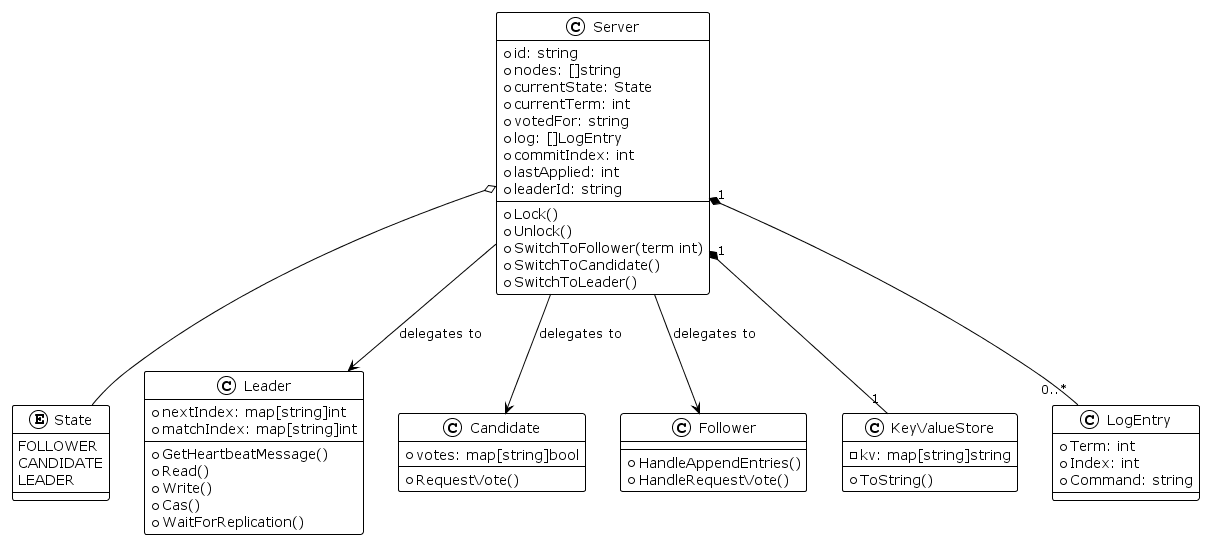

The diagram above was rendered by PlantUML. Its source (embedded in the PNG):
@startuml
!theme plain

class Server {
  +id: string
  +nodes: []string
  +currentState: State
  +currentTerm: int
  +votedFor: string
  +log: []LogEntry
  +commitIndex: int
  +lastApplied: int
  +leaderId: string
  --
  +Lock()
  +Unlock()
  +SwitchToFollower(term int)
  +SwitchToCandidate()
  +SwitchToLeader()
}

enum State {
  FOLLOWER
  CANDIDATE
  LEADER
}

class Leader {
  +nextIndex: map[string]int
  +matchIndex: map[string]int
  --
  +GetHeartbeatMessage()
  +Read()
  +Write()
  +Cas()
  +WaitForReplication()
}

class Candidate {
  +votes: map[string]bool
  --
  +RequestVote()
}

class Follower {
  --
  +HandleAppendEntries()
  +HandleRequestVote()
}

class KeyValueStore {
  -kv: map[string]string
  --
  +ToString()
}

class LogEntry {
  +Term: int
  +Index: int
  +Command: string
}

Server o-- State
Server "1" *-- "1" KeyValueStore
Server "1" *-- "0..*" LogEntry
Server --> Leader : delegates to
Server --> Candidate : delegates to
Server --> Follower : delegates to

@enduml